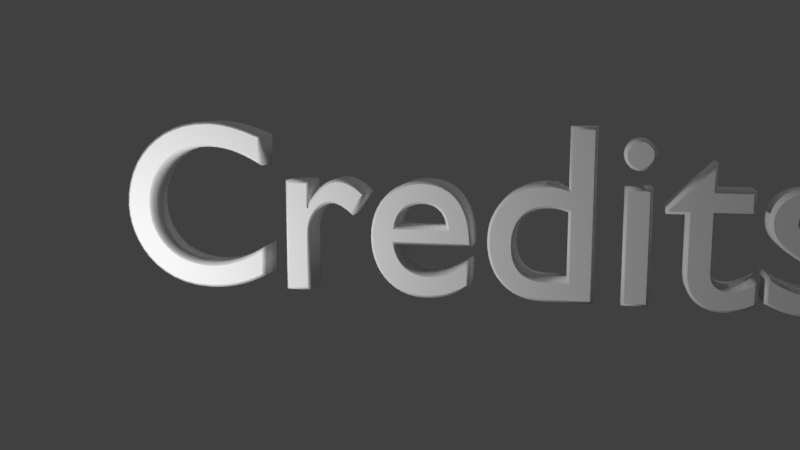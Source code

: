 # Source: Credits.blend  (saved by Blender 2.79.0; exported with 4.5.12 LTS)
import bpy
from mathutils import Matrix  # noqa: F401  (used for matrix-valued properties, if any)

bpy.ops.wm.read_factory_settings(use_empty=True)
scene = bpy.context.scene
scene.name = 'Scene'

# ---- collections
col_collection_1 = bpy.data.collections.new('Collection 1'); scene.collection.children.link(col_collection_1)

# ---- materials (node trees are filled in below, after node groups)
mat_material_001 = bpy.data.materials.new('Material.001')
mat_material_001.alpha_threshold = 0.0
mat_material_001.use_transparent_shadow = False
mat_material_001.roughness = 0.5
mat_material_001.specular_intensity = 0.8353

# ---- material node trees

# ---- world
world_world = bpy.data.worlds.new('World'); scene.world = world_world
world_world.color = (0.05088, 0.05088, 0.05088)
world_world.use_sun_shadow = False
world_world.sun_shadow_jitter_overblur = 0.0
world_world.cycles.sampling_method = 'MANUAL'

# ---- cameras
cam_camera = bpy.data.cameras.new('Camera')
cam_camera.clip_end = 100.0
cam_camera.lens = 35.0
cam_camera.sensor_width = 32.0
cam_camera.sensor_height = 18.0
cam_camera.ortho_scale = 7.314
cam_camera.dof.focus_distance = 0.0
cam_camera.dof.aperture_fstop = 128.0

# ---- lights
light_point = bpy.data.lights.new('Point', 'POINT')
light_point.transmission_factor = 0.0
light_point.energy = 100.0
light_point.shadow_buffer_clip_start = 0.5
light_point.shadow_soft_size = 0.1
light_point.shadow_maximum_resolution = 0.006
light_point.use_absolute_resolution = True
light_lamp = bpy.data.lights.new('Lamp', 'POINT')
light_lamp.transmission_factor = 0.0
light_lamp.cutoff_distance = 30.0
light_lamp.energy = 100.0
light_lamp.shadow_buffer_clip_start = 1.001
light_lamp.shadow_soft_size = 0.1
light_lamp.shadow_maximum_resolution = 0.006
light_lamp.use_absolute_resolution = True

# ---- curves / text
txt_text = bpy.data.curves.new('Text', 'FONT')
txt_text.dimensions = '2D'
txt_text.body = 'Credits'
txt_text.materials.append(mat_material_001)
txt_text.use_path_clamp = True
txt_text.bevel_resolution = 0
txt_text.offset = -0.003
txt_text.extrude = 0.066
txt_text.bevel_depth = 0.011

# ---- objects
ob_point = bpy.data.objects.new('Point', light_point)
ob_text = bpy.data.objects.new('Text', txt_text)
ob_lamp = bpy.data.objects.new('Lamp', light_lamp)
ob_camera = bpy.data.objects.new('Camera', cam_camera)

# ---- transforms, parenting, visibility, modifiers, constraints
ob_point.location = (0.0, -1.548, 0.0)
ob_point.lineart.crease_threshold = 0.0
ob_text.location = (0.0, 0.0, 0.0)
ob_text.rotation_euler = (1.571, 0.0, 0.0)
ob_text.lineart.crease_threshold = 0.0
ob_lamp.location = (4.076, 1.005, 5.904)
ob_lamp.rotation_euler = (0.6503, 0.05522, 1.866)
ob_lamp.lock_rotations_4d = False
ob_lamp.empty_display_type = 'ARROWS'
ob_lamp.color = (0.0, 0.0, 0.0, 0.0)
ob_lamp.lineart.crease_threshold = 0.0
ob_camera.location = (2.024, -3.532, 0.8332)
ob_camera.rotation_euler = (1.417, 1.82e-07, 0.217)
ob_camera.scale = (1.0, 1.0, 1.0)
ob_camera.lock_rotations_4d = False
ob_camera.empty_display_type = 'ARROWS'
ob_camera.color = (0.0, 0.0, 0.0, 0.0)
ob_camera.display_type = 'WIRE'
ob_camera.lineart.crease_threshold = 0.0

# ---- collection membership
col_collection_1.objects.link(ob_point)
col_collection_1.objects.link(ob_text)
col_collection_1.objects.link(ob_lamp)
col_collection_1.objects.link(ob_camera)

# ---- scene / render settings (as saved in the file)
scene.camera = ob_camera
scene.frame_start = 1; scene.frame_end = 250; scene.frame_set(1)
scene.render.engine = 'BLENDER_EEVEE_NEXT'
scene.render.resolution_percentage = 50
scene.render.dither_intensity = 0.0
scene.cycles.use_denoising = False
scene.cycles.samples = 128
scene.cycles.sampling_pattern = 'TABULATED_SOBOL'
scene.cycles.use_adaptive_sampling = False
scene.cycles.use_light_tree = False
scene.cycles.blur_glossy = 0.0
scene.cycles.sample_clamp_indirect = 0.0
scene.view_settings.view_transform = 'Standard'
bpy.context.view_layer.update()
